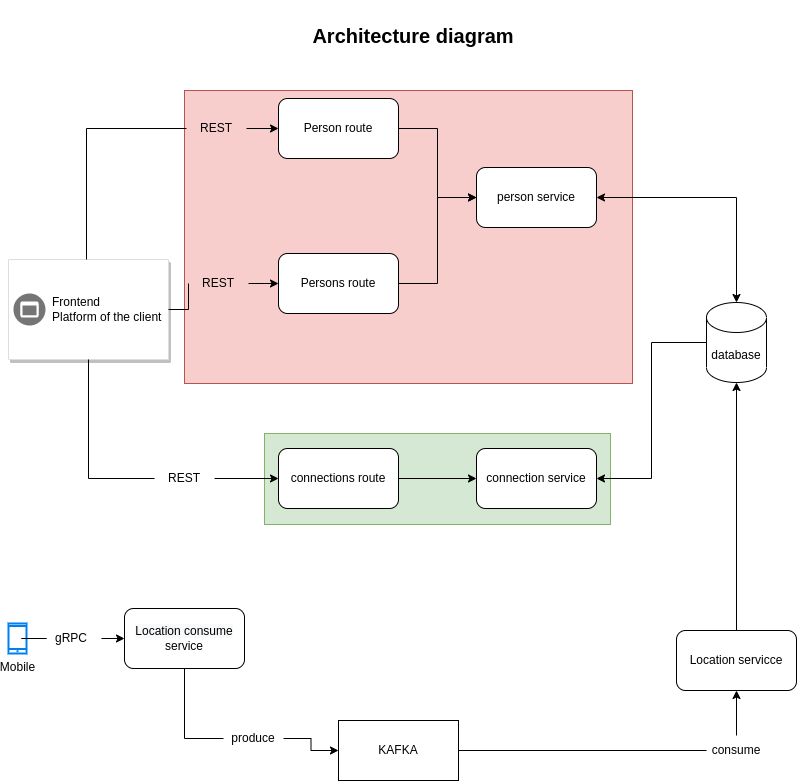

The diagram above was exported from draw.io. Its source (the exported page's mxGraphModel, read from the mxfile embedded in the PNG):
<mxGraphModel dx="1422" dy="800" grid="0" gridSize="10" guides="1" tooltips="1" connect="1" arrows="1" fold="1" page="1" pageScale="1" pageWidth="850" pageHeight="1100" math="0" shadow="0">
  <root>
    <mxCell id="0" />
    <mxCell id="1" parent="0" />
    <mxCell id="q3YeoORQ3ECqkx5KS7wK-33" value="" style="rounded=0;whiteSpace=wrap;html=1;fillColor=#d5e8d4;strokeColor=#82b366;" parent="1" vertex="1">
      <mxGeometry x="266" y="464" width="346" height="91" as="geometry" />
    </mxCell>
    <mxCell id="q3YeoORQ3ECqkx5KS7wK-32" value="" style="rounded=0;whiteSpace=wrap;html=1;fillColor=#f8cecc;strokeColor=#b85450;" parent="1" vertex="1">
      <mxGeometry x="186" y="121" width="448" height="293" as="geometry" />
    </mxCell>
    <mxCell id="q3YeoORQ3ECqkx5KS7wK-13" style="edgeStyle=orthogonalEdgeStyle;rounded=0;orthogonalLoop=1;jettySize=auto;html=1;entryX=0;entryY=0.5;entryDx=0;entryDy=0;startArrow=none;" parent="1" source="dymWIs4wRjMFHtNQFjME-7" target="q3YeoORQ3ECqkx5KS7wK-4" edge="1">
      <mxGeometry relative="1" as="geometry" />
    </mxCell>
    <mxCell id="q3YeoORQ3ECqkx5KS7wK-14" style="edgeStyle=orthogonalEdgeStyle;rounded=0;orthogonalLoop=1;jettySize=auto;html=1;entryX=0;entryY=0.5;entryDx=0;entryDy=0;startArrow=none;" parent="1" source="dymWIs4wRjMFHtNQFjME-4" target="q3YeoORQ3ECqkx5KS7wK-5" edge="1">
      <mxGeometry relative="1" as="geometry" />
    </mxCell>
    <mxCell id="q3YeoORQ3ECqkx5KS7wK-15" style="edgeStyle=orthogonalEdgeStyle;rounded=0;orthogonalLoop=1;jettySize=auto;html=1;entryX=0;entryY=0.5;entryDx=0;entryDy=0;startArrow=none;" parent="1" source="dymWIs4wRjMFHtNQFjME-3" target="q3YeoORQ3ECqkx5KS7wK-3" edge="1">
      <mxGeometry relative="1" as="geometry" />
    </mxCell>
    <mxCell id="q3YeoORQ3ECqkx5KS7wK-1" value="" style="strokeColor=#dddddd;shadow=1;strokeWidth=1;rounded=1;absoluteArcSize=1;arcSize=2;" parent="1" vertex="1">
      <mxGeometry x="10" y="290" width="160" height="100" as="geometry" />
    </mxCell>
    <mxCell id="q3YeoORQ3ECqkx5KS7wK-2" value="Frontend&lt;br&gt;Platform of the client" style="sketch=0;dashed=0;connectable=0;html=1;fillColor=#757575;strokeColor=none;shape=mxgraph.gcp2.frontend_platform_services;part=1;labelPosition=right;verticalLabelPosition=middle;align=left;verticalAlign=middle;spacingLeft=5;fontSize=12;" parent="q3YeoORQ3ECqkx5KS7wK-1" vertex="1">
      <mxGeometry y="0.5" width="32" height="32" relative="1" as="geometry">
        <mxPoint x="5" y="-16" as="offset" />
      </mxGeometry>
    </mxCell>
    <mxCell id="q3YeoORQ3ECqkx5KS7wK-16" style="edgeStyle=orthogonalEdgeStyle;rounded=0;orthogonalLoop=1;jettySize=auto;html=1;entryX=0;entryY=0.5;entryDx=0;entryDy=0;" parent="1" source="q3YeoORQ3ECqkx5KS7wK-3" target="q3YeoORQ3ECqkx5KS7wK-6" edge="1">
      <mxGeometry relative="1" as="geometry" />
    </mxCell>
    <mxCell id="q3YeoORQ3ECqkx5KS7wK-3" value="Person route" style="rounded=1;whiteSpace=wrap;html=1;fillColor=default;" parent="1" vertex="1">
      <mxGeometry x="280" y="129" width="120" height="60" as="geometry" />
    </mxCell>
    <mxCell id="q3YeoORQ3ECqkx5KS7wK-17" style="edgeStyle=orthogonalEdgeStyle;rounded=0;orthogonalLoop=1;jettySize=auto;html=1;entryX=0;entryY=0.5;entryDx=0;entryDy=0;" parent="1" source="q3YeoORQ3ECqkx5KS7wK-4" target="q3YeoORQ3ECqkx5KS7wK-6" edge="1">
      <mxGeometry relative="1" as="geometry" />
    </mxCell>
    <mxCell id="q3YeoORQ3ECqkx5KS7wK-4" value="Persons route" style="rounded=1;whiteSpace=wrap;html=1;fillColor=default;" parent="1" vertex="1">
      <mxGeometry x="280" y="284" width="120" height="60" as="geometry" />
    </mxCell>
    <mxCell id="q3YeoORQ3ECqkx5KS7wK-19" style="edgeStyle=orthogonalEdgeStyle;rounded=0;orthogonalLoop=1;jettySize=auto;html=1;entryX=0;entryY=0.5;entryDx=0;entryDy=0;" parent="1" source="q3YeoORQ3ECqkx5KS7wK-5" target="q3YeoORQ3ECqkx5KS7wK-7" edge="1">
      <mxGeometry relative="1" as="geometry" />
    </mxCell>
    <mxCell id="q3YeoORQ3ECqkx5KS7wK-5" value="connections route" style="rounded=1;whiteSpace=wrap;html=1;fillColor=default;" parent="1" vertex="1">
      <mxGeometry x="280" y="479" width="120" height="60" as="geometry" />
    </mxCell>
    <mxCell id="q3YeoORQ3ECqkx5KS7wK-22" style="edgeStyle=orthogonalEdgeStyle;rounded=0;orthogonalLoop=1;jettySize=auto;html=1;entryX=0.5;entryY=0;entryDx=0;entryDy=0;entryPerimeter=0;startArrow=classic;startFill=1;" parent="1" source="q3YeoORQ3ECqkx5KS7wK-6" target="q3YeoORQ3ECqkx5KS7wK-8" edge="1">
      <mxGeometry relative="1" as="geometry" />
    </mxCell>
    <mxCell id="q3YeoORQ3ECqkx5KS7wK-6" value="person service" style="rounded=1;whiteSpace=wrap;html=1;fillColor=default;" parent="1" vertex="1">
      <mxGeometry x="478" y="198" width="120" height="60" as="geometry" />
    </mxCell>
    <mxCell id="q3YeoORQ3ECqkx5KS7wK-7" value="connection service" style="rounded=1;whiteSpace=wrap;html=1;fillColor=default;" parent="1" vertex="1">
      <mxGeometry x="478" y="479" width="120" height="60" as="geometry" />
    </mxCell>
    <mxCell id="q3YeoORQ3ECqkx5KS7wK-24" style="edgeStyle=orthogonalEdgeStyle;rounded=0;orthogonalLoop=1;jettySize=auto;html=1;entryX=1;entryY=0.5;entryDx=0;entryDy=0;startArrow=none;startFill=0;" parent="1" source="q3YeoORQ3ECqkx5KS7wK-8" target="q3YeoORQ3ECqkx5KS7wK-7" edge="1">
      <mxGeometry relative="1" as="geometry" />
    </mxCell>
    <mxCell id="q3YeoORQ3ECqkx5KS7wK-8" value="database" style="shape=cylinder3;whiteSpace=wrap;html=1;boundedLbl=1;backgroundOutline=1;size=15;fillColor=default;" parent="1" vertex="1">
      <mxGeometry x="708" y="333" width="60" height="80" as="geometry" />
    </mxCell>
    <mxCell id="q3YeoORQ3ECqkx5KS7wK-26" style="edgeStyle=orthogonalEdgeStyle;rounded=0;orthogonalLoop=1;jettySize=auto;html=1;entryX=0;entryY=0.5;entryDx=0;entryDy=0;startArrow=none;startFill=0;" parent="1" source="dymWIs4wRjMFHtNQFjME-1" target="q3YeoORQ3ECqkx5KS7wK-10" edge="1">
      <mxGeometry relative="1" as="geometry" />
    </mxCell>
    <mxCell id="q3YeoORQ3ECqkx5KS7wK-9" value="Mobile" style="html=1;verticalLabelPosition=bottom;align=center;labelBackgroundColor=#ffffff;verticalAlign=top;strokeWidth=2;strokeColor=#0080F0;shadow=0;dashed=0;shape=mxgraph.ios7.icons.smartphone;fillColor=default;" parent="1" vertex="1">
      <mxGeometry x="10" y="654" width="18" height="30" as="geometry" />
    </mxCell>
    <mxCell id="q3YeoORQ3ECqkx5KS7wK-10" value="&lt;div style=&quot;text-align: center;&quot;&gt;&lt;span style=&quot;text-align: left; background-color: rgb(248, 249, 250);&quot;&gt;Location consume&lt;/span&gt;&lt;/div&gt;service" style="rounded=1;whiteSpace=wrap;html=1;fillColor=default;" parent="1" vertex="1">
      <mxGeometry x="126" y="639" width="120" height="60" as="geometry" />
    </mxCell>
    <mxCell id="q3YeoORQ3ECqkx5KS7wK-34" style="edgeStyle=orthogonalEdgeStyle;rounded=0;orthogonalLoop=1;jettySize=auto;html=1;entryX=0.5;entryY=1;entryDx=0;entryDy=0;startArrow=none;startFill=0;" parent="1" source="dymWIs4wRjMFHtNQFjME-15" target="q3YeoORQ3ECqkx5KS7wK-25" edge="1">
      <mxGeometry relative="1" as="geometry" />
    </mxCell>
    <mxCell id="dymWIs4wRjMFHtNQFjME-17" style="edgeStyle=orthogonalEdgeStyle;rounded=0;orthogonalLoop=1;jettySize=auto;html=1;endArrow=none;endFill=0;" edge="1" parent="1" source="q3YeoORQ3ECqkx5KS7wK-11" target="dymWIs4wRjMFHtNQFjME-15">
      <mxGeometry relative="1" as="geometry" />
    </mxCell>
    <mxCell id="q3YeoORQ3ECqkx5KS7wK-11" value="KAFKA" style="rounded=0;whiteSpace=wrap;html=1;fillColor=default;" parent="1" vertex="1">
      <mxGeometry x="340" y="751" width="120" height="60" as="geometry" />
    </mxCell>
    <mxCell id="q3YeoORQ3ECqkx5KS7wK-30" style="edgeStyle=orthogonalEdgeStyle;rounded=0;orthogonalLoop=1;jettySize=auto;html=1;entryX=0.5;entryY=1;entryDx=0;entryDy=0;entryPerimeter=0;startArrow=none;startFill=0;" parent="1" source="q3YeoORQ3ECqkx5KS7wK-25" target="q3YeoORQ3ECqkx5KS7wK-8" edge="1">
      <mxGeometry relative="1" as="geometry" />
    </mxCell>
    <mxCell id="q3YeoORQ3ECqkx5KS7wK-25" value="Location servicce" style="rounded=1;whiteSpace=wrap;html=1;fillColor=default;" parent="1" vertex="1">
      <mxGeometry x="678" y="661" width="120" height="60" as="geometry" />
    </mxCell>
    <mxCell id="q3YeoORQ3ECqkx5KS7wK-36" value="&lt;font style=&quot;font-size: 20px;&quot;&gt;&lt;b&gt;Architecture diagram&lt;/b&gt;&lt;/font&gt;" style="text;html=1;strokeColor=none;fillColor=none;align=center;verticalAlign=middle;whiteSpace=wrap;rounded=0;" parent="1" vertex="1">
      <mxGeometry x="293" y="31" width="244" height="69" as="geometry" />
    </mxCell>
    <mxCell id="dymWIs4wRjMFHtNQFjME-1" value="gRPC" style="text;html=1;strokeColor=none;fillColor=none;align=center;verticalAlign=middle;whiteSpace=wrap;rounded=0;" vertex="1" parent="1">
      <mxGeometry x="43" y="654" width="60" height="30" as="geometry" />
    </mxCell>
    <mxCell id="dymWIs4wRjMFHtNQFjME-2" value="" style="edgeStyle=orthogonalEdgeStyle;rounded=0;orthogonalLoop=1;jettySize=auto;html=1;entryX=0;entryY=0.5;entryDx=0;entryDy=0;startArrow=none;startFill=0;endArrow=none;" edge="1" parent="1" source="q3YeoORQ3ECqkx5KS7wK-9" target="dymWIs4wRjMFHtNQFjME-1">
      <mxGeometry relative="1" as="geometry">
        <mxPoint x="28" y="669" as="sourcePoint" />
        <mxPoint x="126" y="669" as="targetPoint" />
      </mxGeometry>
    </mxCell>
    <mxCell id="dymWIs4wRjMFHtNQFjME-4" value="REST" style="text;html=1;strokeColor=none;fillColor=none;align=center;verticalAlign=middle;whiteSpace=wrap;rounded=0;" vertex="1" parent="1">
      <mxGeometry x="156" y="494" width="60" height="30" as="geometry" />
    </mxCell>
    <mxCell id="dymWIs4wRjMFHtNQFjME-5" value="" style="edgeStyle=orthogonalEdgeStyle;rounded=0;orthogonalLoop=1;jettySize=auto;html=1;entryX=0;entryY=0.5;entryDx=0;entryDy=0;endArrow=none;" edge="1" parent="1" source="q3YeoORQ3ECqkx5KS7wK-1" target="dymWIs4wRjMFHtNQFjME-4">
      <mxGeometry relative="1" as="geometry">
        <mxPoint x="170" y="340" as="sourcePoint" />
        <mxPoint x="280" y="509" as="targetPoint" />
      </mxGeometry>
    </mxCell>
    <mxCell id="dymWIs4wRjMFHtNQFjME-3" value="REST" style="text;html=1;strokeColor=none;fillColor=none;align=center;verticalAlign=middle;whiteSpace=wrap;rounded=0;" vertex="1" parent="1">
      <mxGeometry x="188" y="144" width="60" height="30" as="geometry" />
    </mxCell>
    <mxCell id="dymWIs4wRjMFHtNQFjME-6" value="" style="edgeStyle=orthogonalEdgeStyle;rounded=0;orthogonalLoop=1;jettySize=auto;html=1;entryX=0;entryY=0.5;entryDx=0;entryDy=0;endArrow=none;" edge="1" parent="1" source="q3YeoORQ3ECqkx5KS7wK-1" target="dymWIs4wRjMFHtNQFjME-3">
      <mxGeometry relative="1" as="geometry">
        <mxPoint x="170" y="340" as="sourcePoint" />
        <mxPoint x="280" y="159" as="targetPoint" />
        <Array as="points">
          <mxPoint x="88" y="159" />
        </Array>
      </mxGeometry>
    </mxCell>
    <mxCell id="dymWIs4wRjMFHtNQFjME-7" value="REST" style="text;html=1;strokeColor=none;fillColor=none;align=center;verticalAlign=middle;whiteSpace=wrap;rounded=0;" vertex="1" parent="1">
      <mxGeometry x="190" y="299" width="60" height="30" as="geometry" />
    </mxCell>
    <mxCell id="dymWIs4wRjMFHtNQFjME-8" value="" style="edgeStyle=orthogonalEdgeStyle;rounded=0;orthogonalLoop=1;jettySize=auto;html=1;entryX=0;entryY=0.5;entryDx=0;entryDy=0;endArrow=none;" edge="1" parent="1" source="q3YeoORQ3ECqkx5KS7wK-1" target="dymWIs4wRjMFHtNQFjME-7">
      <mxGeometry relative="1" as="geometry">
        <mxPoint x="170" y="340" as="sourcePoint" />
        <mxPoint x="280" y="299" as="targetPoint" />
      </mxGeometry>
    </mxCell>
    <mxCell id="dymWIs4wRjMFHtNQFjME-14" style="edgeStyle=orthogonalEdgeStyle;rounded=0;orthogonalLoop=1;jettySize=auto;html=1;entryX=0;entryY=0.5;entryDx=0;entryDy=0;" edge="1" parent="1" source="dymWIs4wRjMFHtNQFjME-11" target="q3YeoORQ3ECqkx5KS7wK-11">
      <mxGeometry relative="1" as="geometry" />
    </mxCell>
    <mxCell id="dymWIs4wRjMFHtNQFjME-11" value="produce" style="text;html=1;strokeColor=none;fillColor=none;align=center;verticalAlign=middle;whiteSpace=wrap;rounded=0;" vertex="1" parent="1">
      <mxGeometry x="225" y="754" width="60" height="30" as="geometry" />
    </mxCell>
    <mxCell id="dymWIs4wRjMFHtNQFjME-12" value="" style="edgeStyle=orthogonalEdgeStyle;rounded=0;orthogonalLoop=1;jettySize=auto;html=1;entryX=0;entryY=0.5;entryDx=0;entryDy=0;startArrow=none;startFill=0;endArrow=none;" edge="1" parent="1" source="q3YeoORQ3ECqkx5KS7wK-10" target="dymWIs4wRjMFHtNQFjME-11">
      <mxGeometry relative="1" as="geometry">
        <Array as="points" />
        <mxPoint x="186" y="699" as="sourcePoint" />
        <mxPoint x="340" y="781" as="targetPoint" />
      </mxGeometry>
    </mxCell>
    <mxCell id="dymWIs4wRjMFHtNQFjME-15" value="consume" style="text;html=1;strokeColor=none;fillColor=none;align=center;verticalAlign=middle;whiteSpace=wrap;rounded=0;" vertex="1" parent="1">
      <mxGeometry x="708" y="766" width="60" height="30" as="geometry" />
    </mxCell>
  </root>
</mxGraphModel>